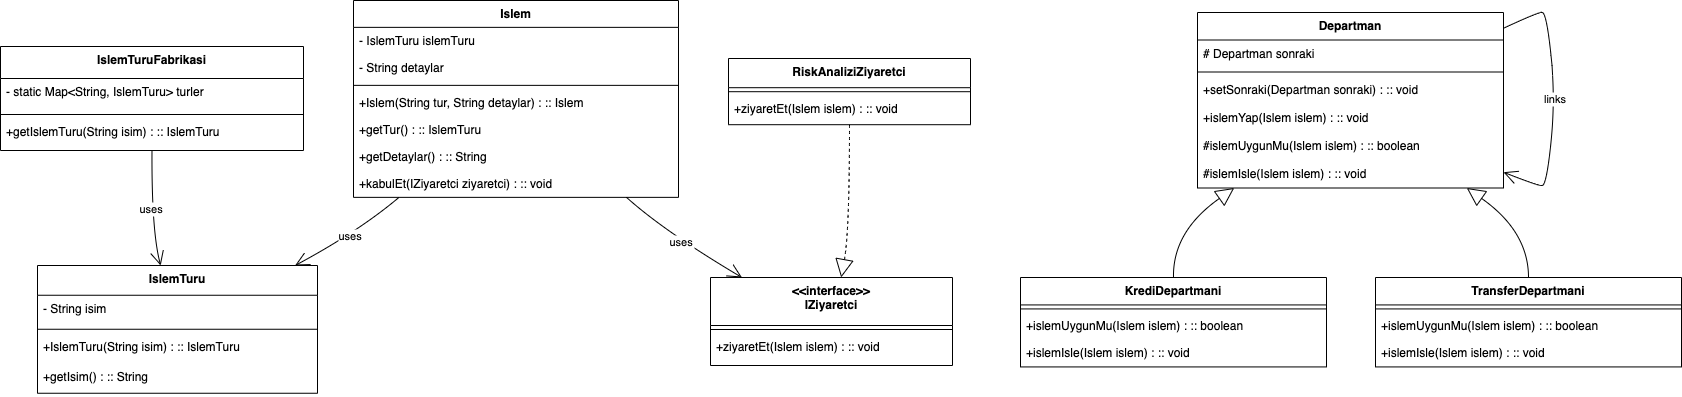

The diagram above was exported from draw.io. Its source (the exported page's mxGraphModel, read from the mxfile embedded in the PNG):
<mxGraphModel dx="946" dy="584" grid="1" gridSize="10" guides="1" tooltips="1" connect="1" arrows="1" fold="1" page="1" pageScale="1" pageWidth="827" pageHeight="1169" math="0" shadow="0">
  <root>
    <mxCell id="0" />
    <mxCell id="1" parent="0" />
    <mxCell id="D3O0KlWfNJJpvJWoQxUq-531" value="IslemTuru" style="swimlane;fontStyle=1;align=center;verticalAlign=top;childLayout=stackLayout;horizontal=1;startSize=29.75;horizontalStack=0;resizeParent=1;resizeParentMax=0;resizeLast=0;collapsible=0;marginBottom=0;" vertex="1" parent="1">
      <mxGeometry x="167" y="285" width="280" height="127.75" as="geometry" />
    </mxCell>
    <mxCell id="D3O0KlWfNJJpvJWoQxUq-532" value="- String isim" style="text;strokeColor=none;fillColor=none;align=left;verticalAlign=top;spacingLeft=4;spacingRight=4;overflow=hidden;rotatable=0;points=[[0,0.5],[1,0.5]];portConstraint=eastwest;" vertex="1" parent="D3O0KlWfNJJpvJWoQxUq-531">
      <mxGeometry y="29.75" width="280" height="30" as="geometry" />
    </mxCell>
    <mxCell id="D3O0KlWfNJJpvJWoQxUq-533" style="line;strokeWidth=1;fillColor=none;align=left;verticalAlign=middle;spacingTop=-1;spacingLeft=3;spacingRight=3;rotatable=0;labelPosition=right;points=[];portConstraint=eastwest;strokeColor=inherit;" vertex="1" parent="D3O0KlWfNJJpvJWoQxUq-531">
      <mxGeometry y="59.75" width="280" height="8" as="geometry" />
    </mxCell>
    <mxCell id="D3O0KlWfNJJpvJWoQxUq-534" value="+IslemTuru(String isim) : :: IslemTuru" style="text;strokeColor=none;fillColor=none;align=left;verticalAlign=top;spacingLeft=4;spacingRight=4;overflow=hidden;rotatable=0;points=[[0,0.5],[1,0.5]];portConstraint=eastwest;" vertex="1" parent="D3O0KlWfNJJpvJWoQxUq-531">
      <mxGeometry y="67.75" width="280" height="30" as="geometry" />
    </mxCell>
    <mxCell id="D3O0KlWfNJJpvJWoQxUq-535" value="+getIsim() : :: String" style="text;strokeColor=none;fillColor=none;align=left;verticalAlign=top;spacingLeft=4;spacingRight=4;overflow=hidden;rotatable=0;points=[[0,0.5],[1,0.5]];portConstraint=eastwest;" vertex="1" parent="D3O0KlWfNJJpvJWoQxUq-531">
      <mxGeometry y="97.75" width="280" height="30" as="geometry" />
    </mxCell>
    <mxCell id="D3O0KlWfNJJpvJWoQxUq-536" value="IslemTuruFabrikasi" style="swimlane;fontStyle=1;align=center;verticalAlign=top;childLayout=stackLayout;horizontal=1;startSize=32;horizontalStack=0;resizeParent=1;resizeParentMax=0;resizeLast=0;collapsible=0;marginBottom=0;" vertex="1" parent="1">
      <mxGeometry x="130" y="66" width="303" height="104" as="geometry" />
    </mxCell>
    <mxCell id="D3O0KlWfNJJpvJWoQxUq-537" value="- static Map&lt;String, IslemTuru&gt; turler" style="text;strokeColor=none;fillColor=none;align=left;verticalAlign=top;spacingLeft=4;spacingRight=4;overflow=hidden;rotatable=0;points=[[0,0.5],[1,0.5]];portConstraint=eastwest;" vertex="1" parent="D3O0KlWfNJJpvJWoQxUq-536">
      <mxGeometry y="32" width="303" height="32" as="geometry" />
    </mxCell>
    <mxCell id="D3O0KlWfNJJpvJWoQxUq-538" style="line;strokeWidth=1;fillColor=none;align=left;verticalAlign=middle;spacingTop=-1;spacingLeft=3;spacingRight=3;rotatable=0;labelPosition=right;points=[];portConstraint=eastwest;strokeColor=inherit;" vertex="1" parent="D3O0KlWfNJJpvJWoQxUq-536">
      <mxGeometry y="64" width="303" height="8" as="geometry" />
    </mxCell>
    <mxCell id="D3O0KlWfNJJpvJWoQxUq-539" value="+getIslemTuru(String isim) : :: IslemTuru" style="text;strokeColor=none;fillColor=none;align=left;verticalAlign=top;spacingLeft=4;spacingRight=4;overflow=hidden;rotatable=0;points=[[0,0.5],[1,0.5]];portConstraint=eastwest;" vertex="1" parent="D3O0KlWfNJJpvJWoQxUq-536">
      <mxGeometry y="72" width="303" height="32" as="geometry" />
    </mxCell>
    <mxCell id="D3O0KlWfNJJpvJWoQxUq-540" value="Islem" style="swimlane;fontStyle=1;align=center;verticalAlign=top;childLayout=stackLayout;horizontal=1;startSize=26.857142857142858;horizontalStack=0;resizeParent=1;resizeParentMax=0;resizeLast=0;collapsible=0;marginBottom=0;" vertex="1" parent="1">
      <mxGeometry x="483" y="20" width="325" height="196.85714285714286" as="geometry" />
    </mxCell>
    <mxCell id="D3O0KlWfNJJpvJWoQxUq-541" value="- IslemTuru islemTuru" style="text;strokeColor=none;fillColor=none;align=left;verticalAlign=top;spacingLeft=4;spacingRight=4;overflow=hidden;rotatable=0;points=[[0,0.5],[1,0.5]];portConstraint=eastwest;" vertex="1" parent="D3O0KlWfNJJpvJWoQxUq-540">
      <mxGeometry y="26.857142857142858" width="325" height="27" as="geometry" />
    </mxCell>
    <mxCell id="D3O0KlWfNJJpvJWoQxUq-542" value="- String detaylar" style="text;strokeColor=none;fillColor=none;align=left;verticalAlign=top;spacingLeft=4;spacingRight=4;overflow=hidden;rotatable=0;points=[[0,0.5],[1,0.5]];portConstraint=eastwest;" vertex="1" parent="D3O0KlWfNJJpvJWoQxUq-540">
      <mxGeometry y="53.85714285714286" width="325" height="27" as="geometry" />
    </mxCell>
    <mxCell id="D3O0KlWfNJJpvJWoQxUq-543" style="line;strokeWidth=1;fillColor=none;align=left;verticalAlign=middle;spacingTop=-1;spacingLeft=3;spacingRight=3;rotatable=0;labelPosition=right;points=[];portConstraint=eastwest;strokeColor=inherit;" vertex="1" parent="D3O0KlWfNJJpvJWoQxUq-540">
      <mxGeometry y="80.85714285714286" width="325" height="8" as="geometry" />
    </mxCell>
    <mxCell id="D3O0KlWfNJJpvJWoQxUq-544" value="+Islem(String tur, String detaylar) : :: Islem" style="text;strokeColor=none;fillColor=none;align=left;verticalAlign=top;spacingLeft=4;spacingRight=4;overflow=hidden;rotatable=0;points=[[0,0.5],[1,0.5]];portConstraint=eastwest;" vertex="1" parent="D3O0KlWfNJJpvJWoQxUq-540">
      <mxGeometry y="88.85714285714286" width="325" height="27" as="geometry" />
    </mxCell>
    <mxCell id="D3O0KlWfNJJpvJWoQxUq-545" value="+getTur() : :: IslemTuru" style="text;strokeColor=none;fillColor=none;align=left;verticalAlign=top;spacingLeft=4;spacingRight=4;overflow=hidden;rotatable=0;points=[[0,0.5],[1,0.5]];portConstraint=eastwest;" vertex="1" parent="D3O0KlWfNJJpvJWoQxUq-540">
      <mxGeometry y="115.85714285714286" width="325" height="27" as="geometry" />
    </mxCell>
    <mxCell id="D3O0KlWfNJJpvJWoQxUq-546" value="+getDetaylar() : :: String" style="text;strokeColor=none;fillColor=none;align=left;verticalAlign=top;spacingLeft=4;spacingRight=4;overflow=hidden;rotatable=0;points=[[0,0.5],[1,0.5]];portConstraint=eastwest;" vertex="1" parent="D3O0KlWfNJJpvJWoQxUq-540">
      <mxGeometry y="142.85714285714286" width="325" height="27" as="geometry" />
    </mxCell>
    <mxCell id="D3O0KlWfNJJpvJWoQxUq-547" value="+kabulEt(IZiyaretci ziyaretci) : :: void" style="text;strokeColor=none;fillColor=none;align=left;verticalAlign=top;spacingLeft=4;spacingRight=4;overflow=hidden;rotatable=0;points=[[0,0.5],[1,0.5]];portConstraint=eastwest;" vertex="1" parent="D3O0KlWfNJJpvJWoQxUq-540">
      <mxGeometry y="169.85714285714286" width="325" height="27" as="geometry" />
    </mxCell>
    <mxCell id="D3O0KlWfNJJpvJWoQxUq-548" value="&lt;&lt;interface&gt;&gt;&#10;IZiyaretci" style="swimlane;fontStyle=1;align=center;verticalAlign=top;childLayout=stackLayout;horizontal=1;startSize=48;horizontalStack=0;resizeParent=1;resizeParentMax=0;resizeLast=0;collapsible=0;marginBottom=0;" vertex="1" parent="1">
      <mxGeometry x="840" y="297" width="242" height="88" as="geometry" />
    </mxCell>
    <mxCell id="D3O0KlWfNJJpvJWoQxUq-549" style="line;strokeWidth=1;fillColor=none;align=left;verticalAlign=middle;spacingTop=-1;spacingLeft=3;spacingRight=3;rotatable=0;labelPosition=right;points=[];portConstraint=eastwest;strokeColor=inherit;" vertex="1" parent="D3O0KlWfNJJpvJWoQxUq-548">
      <mxGeometry y="48" width="242" height="8" as="geometry" />
    </mxCell>
    <mxCell id="D3O0KlWfNJJpvJWoQxUq-550" value="+ziyaretEt(Islem islem) : :: void" style="text;strokeColor=none;fillColor=none;align=left;verticalAlign=top;spacingLeft=4;spacingRight=4;overflow=hidden;rotatable=0;points=[[0,0.5],[1,0.5]];portConstraint=eastwest;" vertex="1" parent="D3O0KlWfNJJpvJWoQxUq-548">
      <mxGeometry y="56" width="242" height="32" as="geometry" />
    </mxCell>
    <mxCell id="D3O0KlWfNJJpvJWoQxUq-551" value="RiskAnaliziZiyaretci" style="swimlane;fontStyle=1;align=center;verticalAlign=top;childLayout=stackLayout;horizontal=1;startSize=29.2;horizontalStack=0;resizeParent=1;resizeParentMax=0;resizeLast=0;collapsible=0;marginBottom=0;" vertex="1" parent="1">
      <mxGeometry x="858" y="78" width="242" height="66.2" as="geometry" />
    </mxCell>
    <mxCell id="D3O0KlWfNJJpvJWoQxUq-552" style="line;strokeWidth=1;fillColor=none;align=left;verticalAlign=middle;spacingTop=-1;spacingLeft=3;spacingRight=3;rotatable=0;labelPosition=right;points=[];portConstraint=eastwest;strokeColor=inherit;" vertex="1" parent="D3O0KlWfNJJpvJWoQxUq-551">
      <mxGeometry y="29.2" width="242" height="8" as="geometry" />
    </mxCell>
    <mxCell id="D3O0KlWfNJJpvJWoQxUq-553" value="+ziyaretEt(Islem islem) : :: void" style="text;strokeColor=none;fillColor=none;align=left;verticalAlign=top;spacingLeft=4;spacingRight=4;overflow=hidden;rotatable=0;points=[[0,0.5],[1,0.5]];portConstraint=eastwest;" vertex="1" parent="D3O0KlWfNJJpvJWoQxUq-551">
      <mxGeometry y="37.2" width="242" height="29" as="geometry" />
    </mxCell>
    <mxCell id="D3O0KlWfNJJpvJWoQxUq-554" value="Departman" style="swimlane;fontStyle=1;align=center;verticalAlign=top;childLayout=stackLayout;horizontal=1;startSize=27.5;horizontalStack=0;resizeParent=1;resizeParentMax=0;resizeLast=0;collapsible=0;marginBottom=0;" vertex="1" parent="1">
      <mxGeometry x="1327" y="32" width="306" height="175.5" as="geometry" />
    </mxCell>
    <mxCell id="D3O0KlWfNJJpvJWoQxUq-555" value="# Departman sonraki" style="text;strokeColor=none;fillColor=none;align=left;verticalAlign=top;spacingLeft=4;spacingRight=4;overflow=hidden;rotatable=0;points=[[0,0.5],[1,0.5]];portConstraint=eastwest;" vertex="1" parent="D3O0KlWfNJJpvJWoQxUq-554">
      <mxGeometry y="27.5" width="306" height="28" as="geometry" />
    </mxCell>
    <mxCell id="D3O0KlWfNJJpvJWoQxUq-556" style="line;strokeWidth=1;fillColor=none;align=left;verticalAlign=middle;spacingTop=-1;spacingLeft=3;spacingRight=3;rotatable=0;labelPosition=right;points=[];portConstraint=eastwest;strokeColor=inherit;" vertex="1" parent="D3O0KlWfNJJpvJWoQxUq-554">
      <mxGeometry y="55.5" width="306" height="8" as="geometry" />
    </mxCell>
    <mxCell id="D3O0KlWfNJJpvJWoQxUq-557" value="+setSonraki(Departman sonraki) : :: void" style="text;strokeColor=none;fillColor=none;align=left;verticalAlign=top;spacingLeft=4;spacingRight=4;overflow=hidden;rotatable=0;points=[[0,0.5],[1,0.5]];portConstraint=eastwest;" vertex="1" parent="D3O0KlWfNJJpvJWoQxUq-554">
      <mxGeometry y="63.5" width="306" height="28" as="geometry" />
    </mxCell>
    <mxCell id="D3O0KlWfNJJpvJWoQxUq-558" value="+islemYap(Islem islem) : :: void" style="text;strokeColor=none;fillColor=none;align=left;verticalAlign=top;spacingLeft=4;spacingRight=4;overflow=hidden;rotatable=0;points=[[0,0.5],[1,0.5]];portConstraint=eastwest;" vertex="1" parent="D3O0KlWfNJJpvJWoQxUq-554">
      <mxGeometry y="91.5" width="306" height="28" as="geometry" />
    </mxCell>
    <mxCell id="D3O0KlWfNJJpvJWoQxUq-559" value="#islemUygunMu(Islem islem) : :: boolean" style="text;strokeColor=none;fillColor=none;align=left;verticalAlign=top;spacingLeft=4;spacingRight=4;overflow=hidden;rotatable=0;points=[[0,0.5],[1,0.5]];portConstraint=eastwest;" vertex="1" parent="D3O0KlWfNJJpvJWoQxUq-554">
      <mxGeometry y="119.5" width="306" height="28" as="geometry" />
    </mxCell>
    <mxCell id="D3O0KlWfNJJpvJWoQxUq-560" value="#islemIsle(Islem islem) : :: void" style="text;strokeColor=none;fillColor=none;align=left;verticalAlign=top;spacingLeft=4;spacingRight=4;overflow=hidden;rotatable=0;points=[[0,0.5],[1,0.5]];portConstraint=eastwest;" vertex="1" parent="D3O0KlWfNJJpvJWoQxUq-554">
      <mxGeometry y="147.5" width="306" height="28" as="geometry" />
    </mxCell>
    <mxCell id="D3O0KlWfNJJpvJWoQxUq-561" value="KrediDepartmani" style="swimlane;fontStyle=1;align=center;verticalAlign=top;childLayout=stackLayout;horizontal=1;startSize=27.428571428571427;horizontalStack=0;resizeParent=1;resizeParentMax=0;resizeLast=0;collapsible=0;marginBottom=0;" vertex="1" parent="1">
      <mxGeometry x="1150" y="297" width="306" height="89.42857142857143" as="geometry" />
    </mxCell>
    <mxCell id="D3O0KlWfNJJpvJWoQxUq-562" style="line;strokeWidth=1;fillColor=none;align=left;verticalAlign=middle;spacingTop=-1;spacingLeft=3;spacingRight=3;rotatable=0;labelPosition=right;points=[];portConstraint=eastwest;strokeColor=inherit;" vertex="1" parent="D3O0KlWfNJJpvJWoQxUq-561">
      <mxGeometry y="27.428571428571427" width="306" height="8" as="geometry" />
    </mxCell>
    <mxCell id="D3O0KlWfNJJpvJWoQxUq-563" value="+islemUygunMu(Islem islem) : :: boolean" style="text;strokeColor=none;fillColor=none;align=left;verticalAlign=top;spacingLeft=4;spacingRight=4;overflow=hidden;rotatable=0;points=[[0,0.5],[1,0.5]];portConstraint=eastwest;" vertex="1" parent="D3O0KlWfNJJpvJWoQxUq-561">
      <mxGeometry y="35.42857142857143" width="306" height="27" as="geometry" />
    </mxCell>
    <mxCell id="D3O0KlWfNJJpvJWoQxUq-564" value="+islemIsle(Islem islem) : :: void" style="text;strokeColor=none;fillColor=none;align=left;verticalAlign=top;spacingLeft=4;spacingRight=4;overflow=hidden;rotatable=0;points=[[0,0.5],[1,0.5]];portConstraint=eastwest;" vertex="1" parent="D3O0KlWfNJJpvJWoQxUq-561">
      <mxGeometry y="62.42857142857143" width="306" height="27" as="geometry" />
    </mxCell>
    <mxCell id="D3O0KlWfNJJpvJWoQxUq-565" value="TransferDepartmani" style="swimlane;fontStyle=1;align=center;verticalAlign=top;childLayout=stackLayout;horizontal=1;startSize=27.428571428571427;horizontalStack=0;resizeParent=1;resizeParentMax=0;resizeLast=0;collapsible=0;marginBottom=0;" vertex="1" parent="1">
      <mxGeometry x="1505" y="297" width="306" height="89.42857142857143" as="geometry" />
    </mxCell>
    <mxCell id="D3O0KlWfNJJpvJWoQxUq-566" style="line;strokeWidth=1;fillColor=none;align=left;verticalAlign=middle;spacingTop=-1;spacingLeft=3;spacingRight=3;rotatable=0;labelPosition=right;points=[];portConstraint=eastwest;strokeColor=inherit;" vertex="1" parent="D3O0KlWfNJJpvJWoQxUq-565">
      <mxGeometry y="27.428571428571427" width="306" height="8" as="geometry" />
    </mxCell>
    <mxCell id="D3O0KlWfNJJpvJWoQxUq-567" value="+islemUygunMu(Islem islem) : :: boolean" style="text;strokeColor=none;fillColor=none;align=left;verticalAlign=top;spacingLeft=4;spacingRight=4;overflow=hidden;rotatable=0;points=[[0,0.5],[1,0.5]];portConstraint=eastwest;" vertex="1" parent="D3O0KlWfNJJpvJWoQxUq-565">
      <mxGeometry y="35.42857142857143" width="306" height="27" as="geometry" />
    </mxCell>
    <mxCell id="D3O0KlWfNJJpvJWoQxUq-568" value="+islemIsle(Islem islem) : :: void" style="text;strokeColor=none;fillColor=none;align=left;verticalAlign=top;spacingLeft=4;spacingRight=4;overflow=hidden;rotatable=0;points=[[0,0.5],[1,0.5]];portConstraint=eastwest;" vertex="1" parent="D3O0KlWfNJJpvJWoQxUq-565">
      <mxGeometry y="62.42857142857143" width="306" height="27" as="geometry" />
    </mxCell>
    <mxCell id="D3O0KlWfNJJpvJWoQxUq-569" value="uses" style="curved=1;startArrow=none;endArrow=open;endSize=12;exitX=0.5;exitY=1;entryX=0.44;entryY=0;rounded=0;" edge="1" parent="1" source="D3O0KlWfNJJpvJWoQxUq-536" target="D3O0KlWfNJJpvJWoQxUq-531">
      <mxGeometry relative="1" as="geometry">
        <Array as="points">
          <mxPoint x="281" y="251" />
        </Array>
      </mxGeometry>
    </mxCell>
    <mxCell id="D3O0KlWfNJJpvJWoQxUq-570" value="uses" style="curved=1;startArrow=none;endArrow=open;endSize=12;exitX=0.14;exitY=1;entryX=0.92;entryY=0;rounded=0;" edge="1" parent="1" source="D3O0KlWfNJJpvJWoQxUq-540" target="D3O0KlWfNJJpvJWoQxUq-531">
      <mxGeometry relative="1" as="geometry">
        <Array as="points">
          <mxPoint x="488" y="251" />
        </Array>
      </mxGeometry>
    </mxCell>
    <mxCell id="D3O0KlWfNJJpvJWoQxUq-571" value="uses" style="curved=1;startArrow=none;endArrow=open;endSize=12;exitX=0.84;exitY=1;entryX=0.13;entryY=0;rounded=0;" edge="1" parent="1" source="D3O0KlWfNJJpvJWoQxUq-540" target="D3O0KlWfNJJpvJWoQxUq-548">
      <mxGeometry relative="1" as="geometry">
        <Array as="points">
          <mxPoint x="794" y="251" />
        </Array>
      </mxGeometry>
    </mxCell>
    <mxCell id="D3O0KlWfNJJpvJWoQxUq-572" value="" style="curved=1;dashed=1;startArrow=none;endArrow=block;endSize=16;endFill=0;exitX=0.5;exitY=0.99;entryX=0.54;entryY=0;rounded=0;" edge="1" parent="1" source="D3O0KlWfNJJpvJWoQxUq-551" target="D3O0KlWfNJJpvJWoQxUq-548">
      <mxGeometry relative="1" as="geometry">
        <Array as="points">
          <mxPoint x="979" y="251" />
        </Array>
      </mxGeometry>
    </mxCell>
    <mxCell id="D3O0KlWfNJJpvJWoQxUq-573" value="" style="curved=1;startArrow=block;startSize=16;startFill=0;endArrow=none;exitX=0.12;exitY=1;entryX=0.5;entryY=0;rounded=0;" edge="1" parent="1" source="D3O0KlWfNJJpvJWoQxUq-554" target="D3O0KlWfNJJpvJWoQxUq-561">
      <mxGeometry relative="1" as="geometry">
        <Array as="points">
          <mxPoint x="1302" y="251" />
        </Array>
      </mxGeometry>
    </mxCell>
    <mxCell id="D3O0KlWfNJJpvJWoQxUq-574" value="" style="curved=1;startArrow=block;startSize=16;startFill=0;endArrow=none;exitX=0.88;exitY=1;entryX=0.5;entryY=0;rounded=0;" edge="1" parent="1" source="D3O0KlWfNJJpvJWoQxUq-554" target="D3O0KlWfNJJpvJWoQxUq-565">
      <mxGeometry relative="1" as="geometry">
        <Array as="points">
          <mxPoint x="1658" y="251" />
        </Array>
      </mxGeometry>
    </mxCell>
    <mxCell id="D3O0KlWfNJJpvJWoQxUq-575" value="links" style="curved=1;startArrow=none;endArrow=open;endSize=12;exitX=1;exitY=0.09;entryX=1;entryY=0.91;rounded=0;" edge="1" parent="1" source="D3O0KlWfNJJpvJWoQxUq-554" target="D3O0KlWfNJJpvJWoQxUq-554">
      <mxGeometry relative="1" as="geometry">
        <Array as="points">
          <mxPoint x="1667" y="32" />
          <mxPoint x="1676" y="32" />
          <mxPoint x="1685" y="118" />
          <mxPoint x="1676" y="205" />
          <mxPoint x="1667" y="205" />
        </Array>
      </mxGeometry>
    </mxCell>
  </root>
</mxGraphModel>